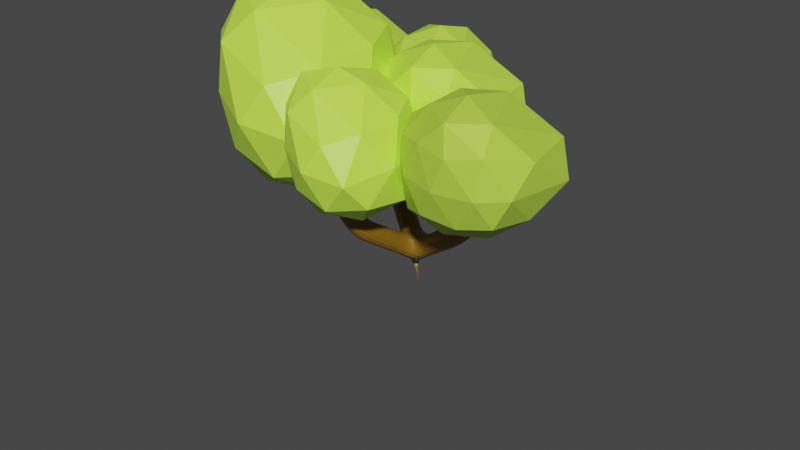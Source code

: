 # Source: Tree1.blend  (saved by Blender 2.93.20; exported with 4.5.12 LTS)
import bpy
from mathutils import Matrix  # noqa: F401  (used for matrix-valued properties, if any)

bpy.ops.wm.read_factory_settings(use_empty=True)
scene = bpy.context.scene
scene.name = 'Scene'

# ---- collections
col_collection = bpy.data.collections.new('Collection'); scene.collection.children.link(col_collection)

# ---- materials (node trees are filled in below, after node groups)
mat_trunk_material = bpy.data.materials.new('Trunk Material')
mat_trunk_material.alpha_threshold = 0.0
mat_trunk_material.use_transparent_shadow = False
mat_trunk_material.line_color = (0.0, 0.0, 0.0, 1.0)
mat_leaves_material_2 = bpy.data.materials.new('Leaves Material 2')
mat_leaves_material_2.use_transparent_shadow = False
mat_leaves_material_1 = bpy.data.materials.new('Leaves Material 1')
mat_leaves_material_1.use_transparent_shadow = False

# ---- material node trees
mat_trunk_material.use_nodes = True; mat_trunk_material.node_tree.nodes.clear()
_N = mat_trunk_material.node_tree.nodes; _L = mat_trunk_material.node_tree.links
n0 = _N.new('ShaderNodeOutputMaterial'); n0.name = 'Material Output'; n0.location = (300, 300)
n1 = _N.new('ShaderNodeBsdfPrincipled'); n1.name = 'Principled BSDF'; n1.location = (10, 300)
n1.distribution = 'GGX'
n1.subsurface_method = 'BURLEY'
n1.inputs[0].default_value = (0.2396, 0.1234, 0.00704, 1.0)
n1.inputs[2].default_value = 0.4
n1.inputs[3].default_value = 1.45
n1.inputs[27].default_value = (0.0, 0.0, 0.0, 1.0)
n1.inputs[28].default_value = 1.0
_L.new(n1.outputs[0], n0.inputs[0])
n0.is_active_output = True
mat_leaves_material_2.use_nodes = True; mat_leaves_material_2.node_tree.nodes.clear()
_N = mat_leaves_material_2.node_tree.nodes; _L = mat_leaves_material_2.node_tree.links
n0 = _N.new('ShaderNodeBsdfPrincipled'); n0.name = 'Principled BSDF'; n0.location = (10, 300)
n0.distribution = 'GGX'
n0.subsurface_method = 'BURLEY'
n0.inputs[0].default_value = (0.6234, 1.0, 0.08057, 1.0)
n0.inputs[3].default_value = 1.45
n0.inputs[27].default_value = (0.0, 0.0, 0.0, 1.0)
n0.inputs[28].default_value = 1.0
n1 = _N.new('ShaderNodeOutputMaterial'); n1.name = 'Material Output'; n1.location = (300, 300)
_L.new(n0.outputs[0], n1.inputs[0])
n1.is_active_output = True
mat_leaves_material_1.use_nodes = True; mat_leaves_material_1.node_tree.nodes.clear()
_N = mat_leaves_material_1.node_tree.nodes; _L = mat_leaves_material_1.node_tree.links
n0 = _N.new('ShaderNodeBsdfPrincipled'); n0.name = 'Principled BSDF'; n0.location = (10, 300)
n0.distribution = 'GGX'
n0.subsurface_method = 'BURLEY'
n0.inputs[0].default_value = (0.5252, 0.8, 0.07016, 1.0)
n0.inputs[3].default_value = 1.45
n0.inputs[27].default_value = (0.0, 0.0, 0.0, 1.0)
n0.inputs[28].default_value = 1.0
n1 = _N.new('ShaderNodeOutputMaterial'); n1.name = 'Material Output'; n1.location = (300, 300)
_L.new(n0.outputs[0], n1.inputs[0])
n1.is_active_output = True

# ---- world
world_world = bpy.data.worlds.new('World'); scene.world = world_world
world_world.use_nodes = True; world_world.node_tree.nodes.clear()
_N = world_world.node_tree.nodes; _L = world_world.node_tree.links
n0 = _N.new('ShaderNodeOutputWorld'); n0.name = 'World Output'; n0.location = (300, 300)
n1 = _N.new('ShaderNodeBackground'); n1.name = 'Background'; n1.location = (10, 300)
n1.inputs[0].default_value = (0.05088, 0.05088, 0.05088, 1.0)
_L.new(n1.outputs[0], n0.inputs[0])
n0.is_active_output = True
world_world.color = (0.05088, 0.05088, 0.05088)
world_world.use_sun_shadow = False
world_world.sun_shadow_jitter_overblur = 0.0

# ---- meshes
me_plane = bpy.data.meshes.new('Plane')
me_plane.from_pydata([(-1.0, -1.0, 0.0), (-1.635, -3.299, 6.889), (-0.9648, -1.338, 4.884), (-1.0, -1.0, 0.0), (-2.729, 0.09913, 6.494), (1.545, -1.758, 7.138), (-2.729, 0.09913, 6.494), (-2.729, 0.09913, 6.494), (-2.002, 0.9297, 7.186), (-4.377, 0.2076, 7.158), (-0.9929, -1.068, 0.9861), (-2.177, -0.488, 5.534), (0.4327, -1.828, 5.894), (-1.303, -2.789, 5.846)], [(10, 2), (11, 4), (13, 1), (0, 3), (12, 5), (4, 6), (6, 7), (4, 8), (4, 9), (3, 10), (2, 11), (2, 12), (2, 13)], [])
_uv = me_plane.uv_layers.new(name='UVMap')
_uv.uv.foreach_set('vector', [])
me_plane.materials.append(mat_trunk_material)
me_plane.use_remesh_fix_poles = True
me_plane.use_remesh_preserve_attributes = False
me_plane.update()
me_icosphere_003 = bpy.data.meshes.new('Icosphere.003')
me_icosphere_003.from_pydata([(0.03405, -0.01541, -1.532), (1.165, -0.8746, -0.7782), (-0.361, -1.254, -0.6532), (-1.338, -0.0151, -0.684), (-0.3898, 1.289, -0.6841), (0.9169, 0.9103, -0.7381), (0.4288, -1.362, 0.5051), (-1.189, -0.6347, 0.7937), (-0.8845, 0.7502, 0.6505), (0.257, 1.316, 0.7279), (1.015, 0.228, 0.7958), (-0.3055, -0.02475, 1.569), (-0.2151, -0.7822, -1.303), (0.6864, -0.4893, -1.303), (0.453, -1.297, -0.8759), (1.307, 0.09073, -0.8657), (0.6841, 0.4578, -1.302), (-0.7722, -0.01541, -1.303), (-0.9996, -0.7323, -0.7807), (-0.2151, 0.7514, -1.303), (-1.021, 0.7514, -0.8045), (0.3977, 1.213, -0.7952), (1.382, -0.308, -0.02017), (1.044, 0.8355, -0.1063), (0.07327, -1.554, -0.07075), (0.9779, -1.35, -0.2075), (-1.393, -0.4175, 0.03598), (-0.8005, -1.104, 0.07387), (-0.8674, 1.225, 0.001752), (-1.424, 0.4599, 0.002406), (0.6996, 1.293, -0.02145), (0.03405, 1.518, 0.001752), (0.934, -0.7546, 0.6918), (-0.6421, -1.131, 0.8577), (-1.238, 0.05977, 0.8439), (-0.3638, 1.214, 0.8078), (0.7116, 0.9099, 0.901), (-0.2814, -0.7898, 1.308), (0.3464, 0.01215, 1.371), (-0.9799, -0.3683, 1.401), (-0.5381, 0.4185, 1.288), (-0.008352, 0.7819, 1.366)], [], [(0, 13, 12), (1, 13, 15), (0, 12, 17), (0, 17, 19), (0, 19, 16), (1, 15, 22), (2, 14, 24), (3, 18, 26), (4, 20, 28), (5, 21, 30), (1, 22, 25), (2, 24, 27), (3, 26, 29), (4, 28, 31), (5, 30, 23), (6, 32, 37), (7, 33, 39), (8, 34, 40), (9, 35, 41), (10, 36, 38), (38, 41, 11), (38, 36, 41), (36, 9, 41), (41, 40, 11), (41, 35, 40), (35, 8, 40), (40, 39, 11), (40, 34, 39), (34, 7, 39), (39, 37, 11), (39, 33, 37), (33, 6, 37), (37, 38, 11), (37, 32, 38), (32, 10, 38), (23, 36, 10), (23, 30, 36), (30, 9, 36), (31, 35, 9), (31, 28, 35), (28, 8, 35), (29, 34, 8), (29, 26, 34), (26, 7, 34), (27, 33, 7), (27, 24, 33), (24, 6, 33), (25, 32, 6), (25, 22, 32), (22, 10, 32), (30, 31, 9), (30, 21, 31), (21, 4, 31), (28, 29, 8), (28, 20, 29), (20, 3, 29), (26, 27, 7), (26, 18, 27), (18, 2, 27), (24, 25, 6), (24, 14, 25), (14, 1, 25), (22, 23, 10), (22, 15, 23), (15, 5, 23), (16, 21, 5), (16, 19, 21), (19, 4, 21), (19, 20, 4), (19, 17, 20), (17, 3, 20), (17, 18, 3), (17, 12, 18), (12, 2, 18), (15, 16, 5), (15, 13, 16), (13, 0, 16), (12, 14, 2), (12, 13, 14), (13, 1, 14)])
_uv = me_icosphere_003.uv_layers.new(name='UVMap')
_uv.uv.foreach_set('vector', [0.1818, 0.0, 0.2273, 0.07873, 0.1364, 0.07873, 0.2727, 0.1575, 0.3182, 0.07873, 0.3636, 0.1575, 0.9091, 0.0, 0.9545, 0.07873, 0.8636, 0.07873, 0.7273, 0.0, 0.7727, 0.07873, 0.6818, 0.07873, 0.5455, 0.0, 0.5909, 0.07873, 0.5, 0.07873, 0.2727, 0.1575, 0.3636, 0.1575, 0.3182, 0.2362, 0.09091, 0.1575, 0.1818, 0.1575, 0.1364, 0.2362, 0.8182, 0.1575, 0.9091, 0.1575, 0.8636, 0.2362, 0.6364, 0.1575, 0.7273, 0.1575, 0.6818, 0.2362, 0.4545, 0.1575, 0.5455, 0.1575, 0.5, 0.2362, 0.2727, 0.1575, 0.3182, 0.2362, 0.2273, 0.2362, 0.09091, 0.1575, 0.1364, 0.2362, 0.04546, 0.2362, 0.8182, 0.1575, 0.8636, 0.2362, 0.7727, 0.2362, 0.6364, 0.1575, 0.6818, 0.2362, 0.5909, 0.2362, 0.4545, 0.1575, 0.5, 0.2362, 0.4091, 0.2362, 0.1818, 0.3149, 0.2727, 0.3149, 0.2273, 0.3937, 0.0, 0.3149, 0.09091, 0.3149, 0.04546, 0.3937, 0.7273, 0.3149, 0.8182, 0.3149, 0.7727, 0.3937, 0.5455, 0.3149, 0.6364, 0.3149, 0.5909, 0.3937, 0.3636, 0.3149, 0.4545, 0.3149, 0.4091, 0.3937, 0.4091, 0.3937, 0.5, 0.3937, 0.4545, 0.4724, 0.4091, 0.3937, 0.4545, 0.3149, 0.5, 0.3937, 0.4545, 0.3149, 0.5455, 0.3149, 0.5, 0.3937, 0.5909, 0.3937, 0.6818, 0.3937, 0.6364, 0.4724, 0.5909, 0.3937, 0.6364, 0.3149, 0.6818, 0.3937, 0.6364, 0.3149, 0.7273, 0.3149, 0.6818, 0.3937, 0.7727, 0.3937, 0.8636, 0.3937, 0.8182, 0.4724, 0.7727, 0.3937, 0.8182, 0.3149, 0.8636, 0.3937, 0.8182, 0.3149, 0.9091, 0.3149, 0.8636, 0.3937, 0.04546, 0.3937, 0.1364, 0.3937, 0.09091, 0.4724, 0.04546, 0.3937, 0.09091, 0.3149, 0.1364, 0.3937, 0.09091, 0.3149, 0.1818, 0.3149, 0.1364, 0.3937, 0.2273, 0.3937, 0.3182, 0.3937, 0.2727, 0.4724, 0.2273, 0.3937, 0.2727, 0.3149, 0.3182, 0.3937, 0.2727, 0.3149, 0.3636, 0.3149, 0.3182, 0.3937, 0.4091, 0.2362, 0.4545, 0.3149, 0.3636, 0.3149, 0.4091, 0.2362, 0.5, 0.2362, 0.4545, 0.3149, 0.5, 0.2362, 0.5455, 0.3149, 0.4545, 0.3149, 0.5909, 0.2362, 0.6364, 0.3149, 0.5455, 0.3149, 0.5909, 0.2362, 0.6818, 0.2362, 0.6364, 0.3149, 0.6818, 0.2362, 0.7273, 0.3149, 0.6364, 0.3149, 0.7727, 0.2362, 0.8182, 0.3149, 0.7273, 0.3149, 0.7727, 0.2362, 0.8636, 0.2362, 0.8182, 0.3149, 0.8636, 0.2362, 0.9091, 0.3149, 0.8182, 0.3149, 0.04546, 0.2362, 0.09091, 0.3149, 0.0, 0.3149, 0.04546, 0.2362, 0.1364, 0.2362, 0.09091, 0.3149, 0.1364, 0.2362, 0.1818, 0.3149, 0.09091, 0.3149, 0.2273, 0.2362, 0.2727, 0.3149, 0.1818, 0.3149, 0.2273, 0.2362, 0.3182, 0.2362, 0.2727, 0.3149, 0.3182, 0.2362, 0.3636, 0.3149, 0.2727, 0.3149, 0.5, 0.2362, 0.5909, 0.2362, 0.5455, 0.3149, 0.5, 0.2362, 0.5455, 0.1575, 0.5909, 0.2362, 0.5455, 0.1575, 0.6364, 0.1575, 0.5909, 0.2362, 0.6818, 0.2362, 0.7727, 0.2362, 0.7273, 0.3149, 0.6818, 0.2362, 0.7273, 0.1575, 0.7727, 0.2362, 0.7273, 0.1575, 0.8182, 0.1575, 0.7727, 0.2362, 0.8636, 0.2362, 0.9545, 0.2362, 0.9091, 0.3149, 0.8636, 0.2362, 0.9091, 0.1575, 0.9545, 0.2362, 0.9091, 0.1575, 1.0, 0.1575, 0.9545, 0.2362, 0.1364, 0.2362, 0.2273, 0.2362, 0.1818, 0.3149, 0.1364, 0.2362, 0.1818, 0.1575, 0.2273, 0.2362, 0.1818, 0.1575, 0.2727, 0.1575, 0.2273, 0.2362, 0.3182, 0.2362, 0.4091, 0.2362, 0.3636, 0.3149, 0.3182, 0.2362, 0.3636, 0.1575, 0.4091, 0.2362, 0.3636, 0.1575, 0.4545, 0.1575, 0.4091, 0.2362, 0.5, 0.07873, 0.5455, 0.1575, 0.4545, 0.1575, 0.5, 0.07873, 0.5909, 0.07873, 0.5455, 0.1575, 0.5909, 0.07873, 0.6364, 0.1575, 0.5455, 0.1575, 0.6818, 0.07873, 0.7273, 0.1575, 0.6364, 0.1575, 0.6818, 0.07873, 0.7727, 0.07873, 0.7273, 0.1575, 0.7727, 0.07873, 0.8182, 0.1575, 0.7273, 0.1575, 0.8636, 0.07873, 0.9091, 0.1575, 0.8182, 0.1575, 0.8636, 0.07873, 0.9545, 0.07873, 0.9091, 0.1575, 0.9545, 0.07873, 1.0, 0.1575, 0.9091, 0.1575, 0.3636, 0.1575, 0.4091, 0.07873, 0.4545, 0.1575, 0.3636, 0.1575, 0.3182, 0.07873, 0.4091, 0.07873, 0.3182, 0.07873, 0.3636, 0.0, 0.4091, 0.07873, 0.1364, 0.07873, 0.1818, 0.1575, 0.09091, 0.1575, 0.1364, 0.07873, 0.2273, 0.07873, 0.1818, 0.1575, 0.2273, 0.07873, 0.2727, 0.1575, 0.1818, 0.1575])
me_icosphere_003.materials.append(mat_leaves_material_2)
me_icosphere_003.use_remesh_fix_poles = True
me_icosphere_003.use_remesh_preserve_attributes = False
me_icosphere_003.update()
me_icosphere_004 = bpy.data.meshes.new('Icosphere.004')
me_icosphere_004.from_pydata([(0.0654, 0.05755, -1.334), (1.013, -0.9084, -0.544), (-0.3654, -1.13, -0.6109), (-1.338, -0.1049, -0.8782), (-0.4591, 0.9877, -0.45), (1.033, 0.8487, -0.5463), (0.2751, -1.325, 0.6578), (-1.09, -0.7334, 0.5944), (-1.101, 0.6292, 0.6518), (0.3196, 1.3, 0.6197), (1.332, -0.2165, 0.5443), (-0.05211, -0.2675, 1.411), (-0.204, -0.6693, -1.114), (0.6083, -0.441, -1.021), (0.373, -1.088, -0.6729), (1.208, -0.09519, -0.5986), (0.6429, 0.4377, -1.047), (-0.7308, -0.01024, -1.265), (-0.9814, -0.7094, -0.8328), (-0.1351, 0.7213, -1.071), (-1.003, 0.5645, -0.7719), (0.355, 1.076, -0.645), (1.335, -0.8771, 0.06683), (1.39, 0.7987, -0.1194), (0.007789, -1.335, -0.003963), (0.8168, -1.23, 0.0163), (-1.423, -0.4799, -0.1169), (-0.7879, -1.073, -0.005297), (-0.8531, 0.9073, 0.167), (-1.433, 0.3129, -0.0863), (0.8452, 1.287, -0.02347), (-0.05962, 1.256, 0.08112), (0.9015, -1.11, 0.775), (-0.4039, -1.179, 0.7367), (-1.419, -0.07934, 0.6909), (-0.4192, 1.091, 0.7965), (1.061, 1.071, 0.5292), (0.1264, -1.148, 1.218), (0.7455, -0.639, 1.194), (-0.6822, -0.4886, 1.159), (-0.722, 0.4335, 1.182), (0.104, 0.7449, 1.227)], [], [(0, 13, 12), (1, 13, 15), (0, 12, 17), (0, 17, 19), (0, 19, 16), (1, 15, 22), (2, 14, 24), (3, 18, 26), (4, 20, 28), (5, 21, 30), (1, 22, 25), (2, 24, 27), (3, 26, 29), (4, 28, 31), (5, 30, 23), (6, 32, 37), (7, 33, 39), (8, 34, 40), (9, 35, 41), (10, 36, 38), (38, 41, 11), (38, 36, 41), (36, 9, 41), (41, 40, 11), (41, 35, 40), (35, 8, 40), (40, 39, 11), (40, 34, 39), (34, 7, 39), (39, 37, 11), (39, 33, 37), (33, 6, 37), (37, 38, 11), (37, 32, 38), (32, 10, 38), (23, 36, 10), (23, 30, 36), (30, 9, 36), (31, 35, 9), (31, 28, 35), (28, 8, 35), (29, 34, 8), (29, 26, 34), (26, 7, 34), (27, 33, 7), (27, 24, 33), (24, 6, 33), (25, 32, 6), (25, 22, 32), (22, 10, 32), (30, 31, 9), (30, 21, 31), (21, 4, 31), (28, 29, 8), (28, 20, 29), (20, 3, 29), (26, 27, 7), (26, 18, 27), (18, 2, 27), (24, 25, 6), (24, 14, 25), (14, 1, 25), (22, 23, 10), (22, 15, 23), (15, 5, 23), (16, 21, 5), (16, 19, 21), (19, 4, 21), (19, 20, 4), (19, 17, 20), (17, 3, 20), (17, 18, 3), (17, 12, 18), (12, 2, 18), (15, 16, 5), (15, 13, 16), (13, 0, 16), (12, 14, 2), (12, 13, 14), (13, 1, 14)])
_uv = me_icosphere_004.uv_layers.new(name='UVMap')
_uv.uv.foreach_set('vector', [0.1818, 0.0, 0.2273, 0.07873, 0.1364, 0.07873, 0.2727, 0.1575, 0.3182, 0.07873, 0.3636, 0.1575, 0.9091, 0.0, 0.9545, 0.07873, 0.8636, 0.07873, 0.7273, 0.0, 0.7727, 0.07873, 0.6818, 0.07873, 0.5455, 0.0, 0.5909, 0.07873, 0.5, 0.07873, 0.2727, 0.1575, 0.3636, 0.1575, 0.3188, 0.236, 0.09091, 0.1575, 0.1818, 0.1575, 0.1364, 0.2362, 0.8182, 0.1575, 0.9091, 0.1575, 0.8636, 0.2362, 0.6364, 0.1575, 0.7273, 0.1575, 0.6818, 0.2362, 0.4546, 0.1575, 0.5455, 0.1575, 0.5012, 0.2344, 0.2727, 0.1575, 0.3188, 0.236, 0.2273, 0.2362, 0.09091, 0.1575, 0.1364, 0.2362, 0.04546, 0.2362, 0.8182, 0.1575, 0.8636, 0.2362, 0.7727, 0.2362, 0.6364, 0.1575, 0.6818, 0.2362, 0.5909, 0.2362, 0.4546, 0.1575, 0.5012, 0.2344, 0.4192, 0.2315, 0.1818, 0.3149, 0.2727, 0.3149, 0.2273, 0.3937, 0.0, 0.3149, 0.09091, 0.3149, 0.04546, 0.3937, 0.7273, 0.3149, 0.8182, 0.3149, 0.7727, 0.3937, 0.5473, 0.3097, 0.6364, 0.3149, 0.5884, 0.3886, 0.3745, 0.3046, 0.4728, 0.2897, 0.4109, 0.389, 0.4109, 0.389, 0.5031, 0.3884, 0.4546, 0.4724, 0.4109, 0.389, 0.4728, 0.2897, 0.5031, 0.3884, 0.4728, 0.2897, 0.5473, 0.3097, 0.5031, 0.3884, 0.5884, 0.3886, 0.6818, 0.3937, 0.6363, 0.4724, 0.5884, 0.3886, 0.6364, 0.3149, 0.6818, 0.3937, 0.6364, 0.3149, 0.7273, 0.3149, 0.6818, 0.3937, 0.7727, 0.3937, 0.8636, 0.3937, 0.8182, 0.4724, 0.7727, 0.3937, 0.8182, 0.3149, 0.8636, 0.3937, 0.8182, 0.3149, 0.9091, 0.3149, 0.8636, 0.3937, 0.04546, 0.3937, 0.1364, 0.3937, 0.09091, 0.4724, 0.04546, 0.3937, 0.09091, 0.3149, 0.1364, 0.3937, 0.09091, 0.3149, 0.1818, 0.3149, 0.1364, 0.3937, 0.2273, 0.3937, 0.3241, 0.3949, 0.2728, 0.4724, 0.2273, 0.3937, 0.2727, 0.3149, 0.3241, 0.3949, 0.2727, 0.3149, 0.3745, 0.3046, 0.3241, 0.3949, 0.4192, 0.2315, 0.4728, 0.2897, 0.3745, 0.3046, 0.4192, 0.2315, 0.5012, 0.2344, 0.4728, 0.2897, 0.5012, 0.2344, 0.5473, 0.3097, 0.4728, 0.2897, 0.5909, 0.2362, 0.6364, 0.3149, 0.5473, 0.3097, 0.5909, 0.2362, 0.6818, 0.2362, 0.6364, 0.3149, 0.6818, 0.2362, 0.7273, 0.3149, 0.6364, 0.3149, 0.7727, 0.2362, 0.8182, 0.3149, 0.7273, 0.3149, 0.7727, 0.2362, 0.8636, 0.2362, 0.8182, 0.3149, 0.8636, 0.2362, 0.9091, 0.3149, 0.8182, 0.3149, 0.04546, 0.2362, 0.09091, 0.3149, 0.0, 0.3149, 0.04546, 0.2362, 0.1364, 0.2362, 0.09091, 0.3149, 0.1364, 0.2362, 0.1818, 0.3149, 0.09091, 0.3149, 0.2273, 0.2362, 0.2727, 0.3149, 0.1818, 0.3149, 0.2273, 0.2362, 0.3188, 0.236, 0.2727, 0.3149, 0.3188, 0.236, 0.3745, 0.3046, 0.2727, 0.3149, 0.5012, 0.2344, 0.5909, 0.2362, 0.5473, 0.3097, 0.5012, 0.2344, 0.5455, 0.1575, 0.5909, 0.2362, 0.5455, 0.1575, 0.6364, 0.1575, 0.5909, 0.2362, 0.6818, 0.2362, 0.7727, 0.2362, 0.7273, 0.3149, 0.6818, 0.2362, 0.7273, 0.1575, 0.7727, 0.2362, 0.7273, 0.1575, 0.8182, 0.1575, 0.7727, 0.2362, 0.8636, 0.2362, 0.9545, 0.2362, 0.9091, 0.3149, 0.8636, 0.2362, 0.9091, 0.1575, 0.9545, 0.2362, 0.9091, 0.1575, 1.0, 0.1575, 0.9545, 0.2362, 0.1364, 0.2362, 0.2273, 0.2362, 0.1818, 0.3149, 0.1364, 0.2362, 0.1818, 0.1575, 0.2273, 0.2362, 0.1818, 0.1575, 0.2727, 0.1575, 0.2273, 0.2362, 0.3188, 0.236, 0.4192, 0.2315, 0.3745, 0.3046, 0.3188, 0.236, 0.3636, 0.1575, 0.4192, 0.2315, 0.3636, 0.1575, 0.4546, 0.1575, 0.4192, 0.2315, 0.5, 0.07873, 0.5455, 0.1575, 0.4546, 0.1575, 0.5, 0.07873, 0.5909, 0.07873, 0.5455, 0.1575, 0.5909, 0.07873, 0.6364, 0.1575, 0.5455, 0.1575, 0.6818, 0.07873, 0.7273, 0.1575, 0.6364, 0.1575, 0.6818, 0.07873, 0.7727, 0.07873, 0.7273, 0.1575, 0.7727, 0.07873, 0.8182, 0.1575, 0.7273, 0.1575, 0.8636, 0.07873, 0.9091, 0.1575, 0.8182, 0.1575, 0.8636, 0.07873, 0.9545, 0.07873, 0.9091, 0.1575, 0.9545, 0.07873, 1.0, 0.1575, 0.9091, 0.1575, 0.3636, 0.1575, 0.4091, 0.07873, 0.4546, 0.1575, 0.3636, 0.1575, 0.3182, 0.07873, 0.4091, 0.07873, 0.3182, 0.07873, 0.3636, 0.0, 0.4091, 0.07873, 0.1364, 0.07873, 0.1818, 0.1575, 0.09091, 0.1575, 0.1364, 0.07873, 0.2273, 0.07873, 0.1818, 0.1575, 0.2273, 0.07873, 0.2727, 0.1575, 0.1818, 0.1575])
me_icosphere_004.materials.append(mat_leaves_material_1)
me_icosphere_004.use_remesh_fix_poles = True
me_icosphere_004.use_remesh_preserve_attributes = False
me_icosphere_004.update()
me_icosphere_005 = bpy.data.meshes.new('Icosphere.005')
me_icosphere_005.from_pydata([(0.0654, 0.05755, -1.334), (1.013, -0.9084, -0.544), (-0.3654, -1.13, -0.6109), (-1.338, -0.1049, -0.8782), (-0.4591, 0.9877, -0.45), (1.033, 0.8487, -0.5463), (0.2751, -1.325, 0.6578), (-1.09, -0.7334, 0.5944), (-1.101, 0.6292, 0.6518), (0.3196, 1.3, 0.6197), (1.332, -0.2165, 0.5443), (-0.05211, -0.2675, 1.411), (-0.204, -0.6693, -1.114), (0.6083, -0.441, -1.021), (0.373, -1.088, -0.6729), (1.208, -0.09519, -0.5986), (0.6429, 0.4377, -1.047), (-0.7308, -0.01024, -1.265), (-0.9814, -0.7094, -0.8328), (-0.1351, 0.7213, -1.071), (-1.003, 0.5645, -0.7719), (0.355, 1.076, -0.645), (1.335, -0.8771, 0.06683), (1.39, 0.7987, -0.1194), (0.007789, -1.335, -0.003963), (0.8168, -1.23, 0.0163), (-1.423, -0.4799, -0.1169), (-0.7879, -1.073, -0.005297), (-0.8531, 0.9073, 0.167), (-1.433, 0.3129, -0.0863), (0.8452, 1.287, -0.02347), (-0.05962, 1.256, 0.08112), (0.9015, -1.11, 0.775), (-0.4039, -1.179, 0.7367), (-1.419, -0.07934, 0.6909), (-0.4192, 1.091, 0.7965), (1.061, 1.071, 0.5292), (0.1264, -1.148, 1.218), (0.7455, -0.639, 1.194), (-0.6822, -0.4886, 1.159), (-0.722, 0.4335, 1.182), (0.104, 0.7449, 1.227)], [], [(0, 13, 12), (1, 13, 15), (0, 12, 17), (0, 17, 19), (0, 19, 16), (1, 15, 22), (2, 14, 24), (3, 18, 26), (4, 20, 28), (5, 21, 30), (1, 22, 25), (2, 24, 27), (3, 26, 29), (4, 28, 31), (5, 30, 23), (6, 32, 37), (7, 33, 39), (8, 34, 40), (9, 35, 41), (10, 36, 38), (38, 41, 11), (38, 36, 41), (36, 9, 41), (41, 40, 11), (41, 35, 40), (35, 8, 40), (40, 39, 11), (40, 34, 39), (34, 7, 39), (39, 37, 11), (39, 33, 37), (33, 6, 37), (37, 38, 11), (37, 32, 38), (32, 10, 38), (23, 36, 10), (23, 30, 36), (30, 9, 36), (31, 35, 9), (31, 28, 35), (28, 8, 35), (29, 34, 8), (29, 26, 34), (26, 7, 34), (27, 33, 7), (27, 24, 33), (24, 6, 33), (25, 32, 6), (25, 22, 32), (22, 10, 32), (30, 31, 9), (30, 21, 31), (21, 4, 31), (28, 29, 8), (28, 20, 29), (20, 3, 29), (26, 27, 7), (26, 18, 27), (18, 2, 27), (24, 25, 6), (24, 14, 25), (14, 1, 25), (22, 23, 10), (22, 15, 23), (15, 5, 23), (16, 21, 5), (16, 19, 21), (19, 4, 21), (19, 20, 4), (19, 17, 20), (17, 3, 20), (17, 18, 3), (17, 12, 18), (12, 2, 18), (15, 16, 5), (15, 13, 16), (13, 0, 16), (12, 14, 2), (12, 13, 14), (13, 1, 14)])
_uv = me_icosphere_005.uv_layers.new(name='UVMap')
_uv.uv.foreach_set('vector', [0.1818, 0.0, 0.2273, 0.07873, 0.1364, 0.07873, 0.2727, 0.1575, 0.3182, 0.07873, 0.3636, 0.1575, 0.9091, 0.0, 0.9545, 0.07873, 0.8636, 0.07873, 0.7273, 0.0, 0.7727, 0.07873, 0.6818, 0.07873, 0.5455, 0.0, 0.5909, 0.07873, 0.5, 0.07873, 0.2727, 0.1575, 0.3636, 0.1575, 0.3188, 0.236, 0.09091, 0.1575, 0.1818, 0.1575, 0.1364, 0.2362, 0.8182, 0.1575, 0.9091, 0.1575, 0.8636, 0.2362, 0.6364, 0.1575, 0.7273, 0.1575, 0.6818, 0.2362, 0.4546, 0.1575, 0.5455, 0.1575, 0.5012, 0.2344, 0.2727, 0.1575, 0.3188, 0.236, 0.2273, 0.2362, 0.09091, 0.1575, 0.1364, 0.2362, 0.04546, 0.2362, 0.8182, 0.1575, 0.8636, 0.2362, 0.7727, 0.2362, 0.6364, 0.1575, 0.6818, 0.2362, 0.5909, 0.2362, 0.4546, 0.1575, 0.5012, 0.2344, 0.4192, 0.2315, 0.1818, 0.3149, 0.2727, 0.3149, 0.2273, 0.3937, 0.0, 0.3149, 0.09091, 0.3149, 0.04546, 0.3937, 0.7273, 0.3149, 0.8182, 0.3149, 0.7727, 0.3937, 0.5473, 0.3097, 0.6364, 0.3149, 0.5884, 0.3886, 0.3745, 0.3046, 0.4728, 0.2897, 0.4109, 0.389, 0.4109, 0.389, 0.5031, 0.3884, 0.4546, 0.4724, 0.4109, 0.389, 0.4728, 0.2897, 0.5031, 0.3884, 0.4728, 0.2897, 0.5473, 0.3097, 0.5031, 0.3884, 0.5884, 0.3886, 0.6818, 0.3937, 0.6363, 0.4724, 0.5884, 0.3886, 0.6364, 0.3149, 0.6818, 0.3937, 0.6364, 0.3149, 0.7273, 0.3149, 0.6818, 0.3937, 0.7727, 0.3937, 0.8636, 0.3937, 0.8182, 0.4724, 0.7727, 0.3937, 0.8182, 0.3149, 0.8636, 0.3937, 0.8182, 0.3149, 0.9091, 0.3149, 0.8636, 0.3937, 0.04546, 0.3937, 0.1364, 0.3937, 0.09091, 0.4724, 0.04546, 0.3937, 0.09091, 0.3149, 0.1364, 0.3937, 0.09091, 0.3149, 0.1818, 0.3149, 0.1364, 0.3937, 0.2273, 0.3937, 0.3241, 0.3949, 0.2728, 0.4724, 0.2273, 0.3937, 0.2727, 0.3149, 0.3241, 0.3949, 0.2727, 0.3149, 0.3745, 0.3046, 0.3241, 0.3949, 0.4192, 0.2315, 0.4728, 0.2897, 0.3745, 0.3046, 0.4192, 0.2315, 0.5012, 0.2344, 0.4728, 0.2897, 0.5012, 0.2344, 0.5473, 0.3097, 0.4728, 0.2897, 0.5909, 0.2362, 0.6364, 0.3149, 0.5473, 0.3097, 0.5909, 0.2362, 0.6818, 0.2362, 0.6364, 0.3149, 0.6818, 0.2362, 0.7273, 0.3149, 0.6364, 0.3149, 0.7727, 0.2362, 0.8182, 0.3149, 0.7273, 0.3149, 0.7727, 0.2362, 0.8636, 0.2362, 0.8182, 0.3149, 0.8636, 0.2362, 0.9091, 0.3149, 0.8182, 0.3149, 0.04546, 0.2362, 0.09091, 0.3149, 0.0, 0.3149, 0.04546, 0.2362, 0.1364, 0.2362, 0.09091, 0.3149, 0.1364, 0.2362, 0.1818, 0.3149, 0.09091, 0.3149, 0.2273, 0.2362, 0.2727, 0.3149, 0.1818, 0.3149, 0.2273, 0.2362, 0.3188, 0.236, 0.2727, 0.3149, 0.3188, 0.236, 0.3745, 0.3046, 0.2727, 0.3149, 0.5012, 0.2344, 0.5909, 0.2362, 0.5473, 0.3097, 0.5012, 0.2344, 0.5455, 0.1575, 0.5909, 0.2362, 0.5455, 0.1575, 0.6364, 0.1575, 0.5909, 0.2362, 0.6818, 0.2362, 0.7727, 0.2362, 0.7273, 0.3149, 0.6818, 0.2362, 0.7273, 0.1575, 0.7727, 0.2362, 0.7273, 0.1575, 0.8182, 0.1575, 0.7727, 0.2362, 0.8636, 0.2362, 0.9545, 0.2362, 0.9091, 0.3149, 0.8636, 0.2362, 0.9091, 0.1575, 0.9545, 0.2362, 0.9091, 0.1575, 1.0, 0.1575, 0.9545, 0.2362, 0.1364, 0.2362, 0.2273, 0.2362, 0.1818, 0.3149, 0.1364, 0.2362, 0.1818, 0.1575, 0.2273, 0.2362, 0.1818, 0.1575, 0.2727, 0.1575, 0.2273, 0.2362, 0.3188, 0.236, 0.4192, 0.2315, 0.3745, 0.3046, 0.3188, 0.236, 0.3636, 0.1575, 0.4192, 0.2315, 0.3636, 0.1575, 0.4546, 0.1575, 0.4192, 0.2315, 0.5, 0.07873, 0.5455, 0.1575, 0.4546, 0.1575, 0.5, 0.07873, 0.5909, 0.07873, 0.5455, 0.1575, 0.5909, 0.07873, 0.6364, 0.1575, 0.5455, 0.1575, 0.6818, 0.07873, 0.7273, 0.1575, 0.6364, 0.1575, 0.6818, 0.07873, 0.7727, 0.07873, 0.7273, 0.1575, 0.7727, 0.07873, 0.8182, 0.1575, 0.7273, 0.1575, 0.8636, 0.07873, 0.9091, 0.1575, 0.8182, 0.1575, 0.8636, 0.07873, 0.9545, 0.07873, 0.9091, 0.1575, 0.9545, 0.07873, 1.0, 0.1575, 0.9091, 0.1575, 0.3636, 0.1575, 0.4091, 0.07873, 0.4546, 0.1575, 0.3636, 0.1575, 0.3182, 0.07873, 0.4091, 0.07873, 0.3182, 0.07873, 0.3636, 0.0, 0.4091, 0.07873, 0.1364, 0.07873, 0.1818, 0.1575, 0.09091, 0.1575, 0.1364, 0.07873, 0.2273, 0.07873, 0.1818, 0.1575, 0.2273, 0.07873, 0.2727, 0.1575, 0.1818, 0.1575])
me_icosphere_005.materials.append(mat_leaves_material_1)
me_icosphere_005.use_remesh_fix_poles = True
me_icosphere_005.use_remesh_preserve_attributes = False
me_icosphere_005.update()
me_icosphere_006 = bpy.data.meshes.new('Icosphere.006')
me_icosphere_006.from_pydata([(0.0009217, -0.001325, -1.001), (0.7414, -0.551, -0.4652), (-0.2764, -0.8506, -0.4472), (-0.8525, 0.002572, -0.4308), (-0.2764, 0.8487, -0.4451), (0.6223, 0.6529, -0.3482), (0.2764, -0.8506, 0.4472), (-0.7604, -0.5417, 0.4549), (-0.7015, 0.4876, 0.4984), (0.3005, 0.7433, 0.5609), (0.8443, 0.03626, 0.5001), (0.0454, -0.05073, 1.091), (-0.1625, -0.5, -0.8507), (0.4439, -0.3357, -0.8692), (0.2629, -0.809, -0.5257), (0.8414, 0.05101, -0.5578), (0.4644, 0.2528, -0.8897), (-0.5257, 0.0, -0.8507), (-0.6882, -0.5, -0.5257), (-0.1625, 0.5, -0.8507), (-0.6562, 0.502, -0.5133), (0.266, 0.7601, -0.4947), (0.9109, -0.2387, 0.02001), (0.6714, 0.6832, 0.2626), (0.0, -1.0, 0.0), (0.5878, -0.809, 0.0), (-0.947, -0.3189, 0.01799), (-0.5878, -0.809, 0.0), (-0.5558, 0.811, 0.01244), (-0.8838, 0.3013, 0.04499), (0.4791, 0.8429, 0.1901), (-0.008663, 0.9328, 0.06979), (0.7028, -0.5336, 0.5217), (-0.2629, -0.809, 0.5258), (-0.8929, -0.05264, 0.575), (-0.2342, 0.773, 0.5771), (0.6394, 0.5238, 0.646), (0.1647, -0.4999, 0.8533), (0.5806, -0.1184, 0.8791), (-0.4412, -0.3425, 0.8796), (-0.3911, 0.2209, 0.9595), (0.2457, 0.3824, 1.001)], [], [(0, 13, 12), (1, 13, 15), (0, 12, 17), (0, 17, 19), (0, 19, 16), (1, 15, 22), (2, 14, 24), (3, 18, 26), (4, 20, 28), (5, 21, 30), (1, 22, 25), (2, 24, 27), (3, 26, 29), (4, 28, 31), (5, 30, 23), (6, 32, 37), (7, 33, 39), (8, 34, 40), (9, 35, 41), (10, 36, 38), (38, 41, 11), (38, 36, 41), (36, 9, 41), (41, 40, 11), (41, 35, 40), (35, 8, 40), (40, 39, 11), (40, 34, 39), (34, 7, 39), (39, 37, 11), (39, 33, 37), (33, 6, 37), (37, 38, 11), (37, 32, 38), (32, 10, 38), (23, 36, 10), (23, 30, 36), (30, 9, 36), (31, 35, 9), (31, 28, 35), (28, 8, 35), (29, 34, 8), (29, 26, 34), (26, 7, 34), (27, 33, 7), (27, 24, 33), (24, 6, 33), (25, 32, 6), (25, 22, 32), (22, 10, 32), (30, 31, 9), (30, 21, 31), (21, 4, 31), (28, 29, 8), (28, 20, 29), (20, 3, 29), (26, 27, 7), (26, 18, 27), (18, 2, 27), (24, 25, 6), (24, 14, 25), (14, 1, 25), (22, 23, 10), (22, 15, 23), (15, 5, 23), (16, 21, 5), (16, 19, 21), (19, 4, 21), (19, 20, 4), (19, 17, 20), (17, 3, 20), (17, 18, 3), (17, 12, 18), (12, 2, 18), (15, 16, 5), (15, 13, 16), (13, 0, 16), (12, 14, 2), (12, 13, 14), (13, 1, 14)])
_uv = me_icosphere_006.uv_layers.new(name='UVMap')
_uv.uv.foreach_set('vector', [0.1818, 0.0, 0.2273, 0.07873, 0.1364, 0.07873, 0.2727, 0.1575, 0.3182, 0.07873, 0.3636, 0.1575, 0.9091, 0.0, 0.9545, 0.07873, 0.8636, 0.07873, 0.7273, 0.0, 0.7727, 0.07873, 0.6818, 0.07873, 0.5455, 0.0, 0.5909, 0.07873, 0.5, 0.07873, 0.2727, 0.1575, 0.3636, 0.1575, 0.3182, 0.2362, 0.09091, 0.1575, 0.1818, 0.1575, 0.1364, 0.2362, 0.8182, 0.1575, 0.9091, 0.1575, 0.8636, 0.2362, 0.6364, 0.1575, 0.7273, 0.1575, 0.6818, 0.2362, 0.4545, 0.1575, 0.5455, 0.1575, 0.5, 0.2362, 0.2727, 0.1575, 0.3182, 0.2362, 0.2273, 0.2362, 0.09091, 0.1575, 0.1364, 0.2362, 0.04546, 0.2362, 0.8182, 0.1575, 0.8636, 0.2362, 0.7727, 0.2362, 0.6364, 0.1575, 0.6818, 0.2362, 0.5909, 0.2362, 0.4545, 0.1575, 0.5, 0.2362, 0.4091, 0.2362, 0.1818, 0.3149, 0.2727, 0.3149, 0.2273, 0.3937, 0.0, 0.3149, 0.09091, 0.3149, 0.04546, 0.3937, 0.7273, 0.3149, 0.8182, 0.3149, 0.7727, 0.3937, 0.5455, 0.3149, 0.6364, 0.3149, 0.5909, 0.3937, 0.3636, 0.3149, 0.4545, 0.3149, 0.4091, 0.3937, 0.4091, 0.3937, 0.5, 0.3937, 0.4545, 0.4724, 0.4091, 0.3937, 0.4545, 0.3149, 0.5, 0.3937, 0.4545, 0.3149, 0.5455, 0.3149, 0.5, 0.3937, 0.5909, 0.3937, 0.6818, 0.3937, 0.6364, 0.4724, 0.5909, 0.3937, 0.6364, 0.3149, 0.6818, 0.3937, 0.6364, 0.3149, 0.7273, 0.3149, 0.6818, 0.3937, 0.7727, 0.3937, 0.8636, 0.3937, 0.8182, 0.4724, 0.7727, 0.3937, 0.8182, 0.3149, 0.8636, 0.3937, 0.8182, 0.3149, 0.9091, 0.3149, 0.8636, 0.3937, 0.04546, 0.3937, 0.1364, 0.3937, 0.09091, 0.4724, 0.04546, 0.3937, 0.09091, 0.3149, 0.1364, 0.3937, 0.09091, 0.3149, 0.1818, 0.3149, 0.1364, 0.3937, 0.2273, 0.3937, 0.3182, 0.3937, 0.2727, 0.4724, 0.2273, 0.3937, 0.2727, 0.3149, 0.3182, 0.3937, 0.2727, 0.3149, 0.3636, 0.3149, 0.3182, 0.3937, 0.4091, 0.2362, 0.4545, 0.3149, 0.3636, 0.3149, 0.4091, 0.2362, 0.5, 0.2362, 0.4545, 0.3149, 0.5, 0.2362, 0.5455, 0.3149, 0.4545, 0.3149, 0.5909, 0.2362, 0.6364, 0.3149, 0.5455, 0.3149, 0.5909, 0.2362, 0.6818, 0.2362, 0.6364, 0.3149, 0.6818, 0.2362, 0.7273, 0.3149, 0.6364, 0.3149, 0.7727, 0.2362, 0.8182, 0.3149, 0.7273, 0.3149, 0.7727, 0.2362, 0.8636, 0.2362, 0.8182, 0.3149, 0.8636, 0.2362, 0.9091, 0.3149, 0.8182, 0.3149, 0.04546, 0.2362, 0.09091, 0.3149, 0.0, 0.3149, 0.04546, 0.2362, 0.1364, 0.2362, 0.09091, 0.3149, 0.1364, 0.2362, 0.1818, 0.3149, 0.09091, 0.3149, 0.2273, 0.2362, 0.2727, 0.3149, 0.1818, 0.3149, 0.2273, 0.2362, 0.3182, 0.2362, 0.2727, 0.3149, 0.3182, 0.2362, 0.3636, 0.3149, 0.2727, 0.3149, 0.5, 0.2362, 0.5909, 0.2362, 0.5455, 0.3149, 0.5, 0.2362, 0.5455, 0.1575, 0.5909, 0.2362, 0.5455, 0.1575, 0.6364, 0.1575, 0.5909, 0.2362, 0.6818, 0.2362, 0.7727, 0.2362, 0.7273, 0.3149, 0.6818, 0.2362, 0.7273, 0.1575, 0.7727, 0.2362, 0.7273, 0.1575, 0.8182, 0.1575, 0.7727, 0.2362, 0.8636, 0.2362, 0.9545, 0.2362, 0.9091, 0.3149, 0.8636, 0.2362, 0.9091, 0.1575, 0.9545, 0.2362, 0.9091, 0.1575, 1.0, 0.1575, 0.9545, 0.2362, 0.1364, 0.2362, 0.2273, 0.2362, 0.1818, 0.3149, 0.1364, 0.2362, 0.1818, 0.1575, 0.2273, 0.2362, 0.1818, 0.1575, 0.2727, 0.1575, 0.2273, 0.2362, 0.3182, 0.2362, 0.4091, 0.2362, 0.3636, 0.3149, 0.3182, 0.2362, 0.3636, 0.1575, 0.4091, 0.2362, 0.3636, 0.1575, 0.4545, 0.1575, 0.4091, 0.2362, 0.5, 0.07873, 0.5455, 0.1575, 0.4545, 0.1575, 0.5, 0.07873, 0.5909, 0.07873, 0.5455, 0.1575, 0.5909, 0.07873, 0.6364, 0.1575, 0.5455, 0.1575, 0.6818, 0.07873, 0.7273, 0.1575, 0.6364, 0.1575, 0.6818, 0.07873, 0.7727, 0.07873, 0.7273, 0.1575, 0.7727, 0.07873, 0.8182, 0.1575, 0.7273, 0.1575, 0.8636, 0.07873, 0.9091, 0.1575, 0.8182, 0.1575, 0.8636, 0.07873, 0.9545, 0.07873, 0.9091, 0.1575, 0.9545, 0.07873, 1.0, 0.1575, 0.9091, 0.1575, 0.3636, 0.1575, 0.4091, 0.07873, 0.4545, 0.1575, 0.3636, 0.1575, 0.3182, 0.07873, 0.4091, 0.07873, 0.3182, 0.07873, 0.3636, 0.0, 0.4091, 0.07873, 0.1364, 0.07873, 0.1818, 0.1575, 0.09091, 0.1575, 0.1364, 0.07873, 0.2273, 0.07873, 0.1818, 0.1575, 0.2273, 0.07873, 0.2727, 0.1575, 0.1818, 0.1575])
me_icosphere_006.materials.append(mat_leaves_material_1)
me_icosphere_006.use_remesh_fix_poles = True
me_icosphere_006.use_remesh_preserve_attributes = False
me_icosphere_006.update()
me_icosphere_007 = bpy.data.meshes.new('Icosphere.007')
me_icosphere_007.from_pydata([(0.0654, 0.05755, -1.334), (1.013, -0.9084, -0.544), (-0.3654, -1.13, -0.6109), (-1.338, -0.1049, -0.8782), (-0.4591, 0.9877, -0.45), (1.033, 0.8487, -0.5463), (0.2751, -1.325, 0.6578), (-1.09, -0.7334, 0.5944), (-1.101, 0.6292, 0.6518), (0.3196, 1.3, 0.6197), (1.332, -0.2165, 0.5443), (-0.05211, -0.2675, 1.411), (-0.204, -0.6693, -1.114), (0.6083, -0.441, -1.021), (0.373, -1.088, -0.6729), (1.208, -0.09519, -0.5986), (0.6429, 0.4377, -1.047), (-0.7308, -0.01024, -1.265), (-0.9814, -0.7094, -0.8328), (-0.1351, 0.7213, -1.071), (-1.003, 0.5645, -0.7719), (0.355, 1.076, -0.645), (1.335, -0.8771, 0.06683), (1.39, 0.7987, -0.1194), (0.007789, -1.335, -0.003963), (0.8168, -1.23, 0.0163), (-1.423, -0.4799, -0.1169), (-0.7879, -1.073, -0.005297), (-0.8531, 0.9073, 0.167), (-1.433, 0.3129, -0.0863), (0.8452, 1.287, -0.02347), (-0.05962, 1.256, 0.08112), (0.9015, -1.11, 0.775), (-0.4039, -1.179, 0.7367), (-1.419, -0.07934, 0.6909), (-0.4192, 1.091, 0.7965), (1.061, 1.071, 0.5292), (0.1264, -1.148, 1.218), (0.7455, -0.639, 1.194), (-0.6822, -0.4886, 1.159), (-0.722, 0.4335, 1.182), (0.104, 0.7449, 1.227)], [], [(0, 13, 12), (1, 13, 15), (0, 12, 17), (0, 17, 19), (0, 19, 16), (1, 15, 22), (2, 14, 24), (3, 18, 26), (4, 20, 28), (5, 21, 30), (1, 22, 25), (2, 24, 27), (3, 26, 29), (4, 28, 31), (5, 30, 23), (6, 32, 37), (7, 33, 39), (8, 34, 40), (9, 35, 41), (10, 36, 38), (38, 41, 11), (38, 36, 41), (36, 9, 41), (41, 40, 11), (41, 35, 40), (35, 8, 40), (40, 39, 11), (40, 34, 39), (34, 7, 39), (39, 37, 11), (39, 33, 37), (33, 6, 37), (37, 38, 11), (37, 32, 38), (32, 10, 38), (23, 36, 10), (23, 30, 36), (30, 9, 36), (31, 35, 9), (31, 28, 35), (28, 8, 35), (29, 34, 8), (29, 26, 34), (26, 7, 34), (27, 33, 7), (27, 24, 33), (24, 6, 33), (25, 32, 6), (25, 22, 32), (22, 10, 32), (30, 31, 9), (30, 21, 31), (21, 4, 31), (28, 29, 8), (28, 20, 29), (20, 3, 29), (26, 27, 7), (26, 18, 27), (18, 2, 27), (24, 25, 6), (24, 14, 25), (14, 1, 25), (22, 23, 10), (22, 15, 23), (15, 5, 23), (16, 21, 5), (16, 19, 21), (19, 4, 21), (19, 20, 4), (19, 17, 20), (17, 3, 20), (17, 18, 3), (17, 12, 18), (12, 2, 18), (15, 16, 5), (15, 13, 16), (13, 0, 16), (12, 14, 2), (12, 13, 14), (13, 1, 14)])
_uv = me_icosphere_007.uv_layers.new(name='UVMap')
_uv.uv.foreach_set('vector', [0.1818, 0.0, 0.2273, 0.07873, 0.1364, 0.07873, 0.2727, 0.1575, 0.3182, 0.07873, 0.3636, 0.1575, 0.9091, 0.0, 0.9545, 0.07873, 0.8636, 0.07873, 0.7273, 0.0, 0.7727, 0.07873, 0.6818, 0.07873, 0.5455, 0.0, 0.5909, 0.07873, 0.5, 0.07873, 0.2727, 0.1575, 0.3636, 0.1575, 0.3188, 0.236, 0.09091, 0.1575, 0.1818, 0.1575, 0.1364, 0.2362, 0.8182, 0.1575, 0.9091, 0.1575, 0.8636, 0.2362, 0.6364, 0.1575, 0.7273, 0.1575, 0.6818, 0.2362, 0.4546, 0.1575, 0.5455, 0.1575, 0.5012, 0.2344, 0.2727, 0.1575, 0.3188, 0.236, 0.2273, 0.2362, 0.09091, 0.1575, 0.1364, 0.2362, 0.04546, 0.2362, 0.8182, 0.1575, 0.8636, 0.2362, 0.7727, 0.2362, 0.6364, 0.1575, 0.6818, 0.2362, 0.5909, 0.2362, 0.4546, 0.1575, 0.5012, 0.2344, 0.4192, 0.2315, 0.1818, 0.3149, 0.2727, 0.3149, 0.2273, 0.3937, 0.0, 0.3149, 0.09091, 0.3149, 0.04546, 0.3937, 0.7273, 0.3149, 0.8182, 0.3149, 0.7727, 0.3937, 0.5473, 0.3097, 0.6364, 0.3149, 0.5884, 0.3886, 0.3745, 0.3046, 0.4728, 0.2897, 0.4109, 0.389, 0.4109, 0.389, 0.5031, 0.3884, 0.4546, 0.4724, 0.4109, 0.389, 0.4728, 0.2897, 0.5031, 0.3884, 0.4728, 0.2897, 0.5473, 0.3097, 0.5031, 0.3884, 0.5884, 0.3886, 0.6818, 0.3937, 0.6363, 0.4724, 0.5884, 0.3886, 0.6364, 0.3149, 0.6818, 0.3937, 0.6364, 0.3149, 0.7273, 0.3149, 0.6818, 0.3937, 0.7727, 0.3937, 0.8636, 0.3937, 0.8182, 0.4724, 0.7727, 0.3937, 0.8182, 0.3149, 0.8636, 0.3937, 0.8182, 0.3149, 0.9091, 0.3149, 0.8636, 0.3937, 0.04546, 0.3937, 0.1364, 0.3937, 0.09091, 0.4724, 0.04546, 0.3937, 0.09091, 0.3149, 0.1364, 0.3937, 0.09091, 0.3149, 0.1818, 0.3149, 0.1364, 0.3937, 0.2273, 0.3937, 0.3241, 0.3949, 0.2728, 0.4724, 0.2273, 0.3937, 0.2727, 0.3149, 0.3241, 0.3949, 0.2727, 0.3149, 0.3745, 0.3046, 0.3241, 0.3949, 0.4192, 0.2315, 0.4728, 0.2897, 0.3745, 0.3046, 0.4192, 0.2315, 0.5012, 0.2344, 0.4728, 0.2897, 0.5012, 0.2344, 0.5473, 0.3097, 0.4728, 0.2897, 0.5909, 0.2362, 0.6364, 0.3149, 0.5473, 0.3097, 0.5909, 0.2362, 0.6818, 0.2362, 0.6364, 0.3149, 0.6818, 0.2362, 0.7273, 0.3149, 0.6364, 0.3149, 0.7727, 0.2362, 0.8182, 0.3149, 0.7273, 0.3149, 0.7727, 0.2362, 0.8636, 0.2362, 0.8182, 0.3149, 0.8636, 0.2362, 0.9091, 0.3149, 0.8182, 0.3149, 0.04546, 0.2362, 0.09091, 0.3149, 0.0, 0.3149, 0.04546, 0.2362, 0.1364, 0.2362, 0.09091, 0.3149, 0.1364, 0.2362, 0.1818, 0.3149, 0.09091, 0.3149, 0.2273, 0.2362, 0.2727, 0.3149, 0.1818, 0.3149, 0.2273, 0.2362, 0.3188, 0.236, 0.2727, 0.3149, 0.3188, 0.236, 0.3745, 0.3046, 0.2727, 0.3149, 0.5012, 0.2344, 0.5909, 0.2362, 0.5473, 0.3097, 0.5012, 0.2344, 0.5455, 0.1575, 0.5909, 0.2362, 0.5455, 0.1575, 0.6364, 0.1575, 0.5909, 0.2362, 0.6818, 0.2362, 0.7727, 0.2362, 0.7273, 0.3149, 0.6818, 0.2362, 0.7273, 0.1575, 0.7727, 0.2362, 0.7273, 0.1575, 0.8182, 0.1575, 0.7727, 0.2362, 0.8636, 0.2362, 0.9545, 0.2362, 0.9091, 0.3149, 0.8636, 0.2362, 0.9091, 0.1575, 0.9545, 0.2362, 0.9091, 0.1575, 1.0, 0.1575, 0.9545, 0.2362, 0.1364, 0.2362, 0.2273, 0.2362, 0.1818, 0.3149, 0.1364, 0.2362, 0.1818, 0.1575, 0.2273, 0.2362, 0.1818, 0.1575, 0.2727, 0.1575, 0.2273, 0.2362, 0.3188, 0.236, 0.4192, 0.2315, 0.3745, 0.3046, 0.3188, 0.236, 0.3636, 0.1575, 0.4192, 0.2315, 0.3636, 0.1575, 0.4546, 0.1575, 0.4192, 0.2315, 0.5, 0.07873, 0.5455, 0.1575, 0.4546, 0.1575, 0.5, 0.07873, 0.5909, 0.07873, 0.5455, 0.1575, 0.5909, 0.07873, 0.6364, 0.1575, 0.5455, 0.1575, 0.6818, 0.07873, 0.7273, 0.1575, 0.6364, 0.1575, 0.6818, 0.07873, 0.7727, 0.07873, 0.7273, 0.1575, 0.7727, 0.07873, 0.8182, 0.1575, 0.7273, 0.1575, 0.8636, 0.07873, 0.9091, 0.1575, 0.8182, 0.1575, 0.8636, 0.07873, 0.9545, 0.07873, 0.9091, 0.1575, 0.9545, 0.07873, 1.0, 0.1575, 0.9091, 0.1575, 0.3636, 0.1575, 0.4091, 0.07873, 0.4546, 0.1575, 0.3636, 0.1575, 0.3182, 0.07873, 0.4091, 0.07873, 0.3182, 0.07873, 0.3636, 0.0, 0.4091, 0.07873, 0.1364, 0.07873, 0.1818, 0.1575, 0.09091, 0.1575, 0.1364, 0.07873, 0.2273, 0.07873, 0.1818, 0.1575, 0.2273, 0.07873, 0.2727, 0.1575, 0.1818, 0.1575])
me_icosphere_007.materials.append(mat_leaves_material_2)
me_icosphere_007.use_remesh_fix_poles = True
me_icosphere_007.use_remesh_preserve_attributes = False
me_icosphere_007.update()
me_icosphere_008 = bpy.data.meshes.new('Icosphere.008')
me_icosphere_008.from_pydata([(0.03405, -0.01541, -1.532), (1.165, -0.8746, -0.7782), (-0.361, -1.254, -0.6532), (-1.338, -0.0151, -0.684), (-0.3898, 1.289, -0.6841), (0.9169, 0.9103, -0.7381), (0.4288, -1.362, 0.5051), (-1.189, -0.6347, 0.7937), (-0.8845, 0.7502, 0.6505), (0.257, 1.316, 0.7279), (1.015, 0.228, 0.7958), (-0.3055, -0.02475, 1.569), (-0.2151, -0.7822, -1.303), (0.6864, -0.4893, -1.303), (0.453, -1.297, -0.8759), (1.307, 0.09073, -0.8657), (0.6841, 0.4578, -1.302), (-0.7722, -0.01541, -1.303), (-0.9996, -0.7323, -0.7807), (-0.2151, 0.7514, -1.303), (-1.021, 0.7514, -0.8045), (0.3977, 1.213, -0.7952), (1.382, -0.308, -0.02017), (1.044, 0.8355, -0.1063), (0.07327, -1.554, -0.07075), (0.9779, -1.35, -0.2075), (-1.393, -0.4175, 0.03598), (-0.8005, -1.104, 0.07387), (-0.8674, 1.225, 0.001752), (-1.424, 0.4599, 0.002406), (0.6996, 1.293, -0.02145), (0.03405, 1.518, 0.001752), (0.934, -0.7546, 0.6918), (-0.6421, -1.131, 0.8577), (-1.238, 0.05977, 0.8439), (-0.3638, 1.214, 0.8078), (0.7116, 0.9099, 0.901), (-0.2814, -0.7898, 1.308), (0.3464, 0.01215, 1.371), (-0.9799, -0.3683, 1.401), (-0.5381, 0.4185, 1.288), (-0.008352, 0.7819, 1.366)], [], [(0, 13, 12), (1, 13, 15), (0, 12, 17), (0, 17, 19), (0, 19, 16), (1, 15, 22), (2, 14, 24), (3, 18, 26), (4, 20, 28), (5, 21, 30), (1, 22, 25), (2, 24, 27), (3, 26, 29), (4, 28, 31), (5, 30, 23), (6, 32, 37), (7, 33, 39), (8, 34, 40), (9, 35, 41), (10, 36, 38), (38, 41, 11), (38, 36, 41), (36, 9, 41), (41, 40, 11), (41, 35, 40), (35, 8, 40), (40, 39, 11), (40, 34, 39), (34, 7, 39), (39, 37, 11), (39, 33, 37), (33, 6, 37), (37, 38, 11), (37, 32, 38), (32, 10, 38), (23, 36, 10), (23, 30, 36), (30, 9, 36), (31, 35, 9), (31, 28, 35), (28, 8, 35), (29, 34, 8), (29, 26, 34), (26, 7, 34), (27, 33, 7), (27, 24, 33), (24, 6, 33), (25, 32, 6), (25, 22, 32), (22, 10, 32), (30, 31, 9), (30, 21, 31), (21, 4, 31), (28, 29, 8), (28, 20, 29), (20, 3, 29), (26, 27, 7), (26, 18, 27), (18, 2, 27), (24, 25, 6), (24, 14, 25), (14, 1, 25), (22, 23, 10), (22, 15, 23), (15, 5, 23), (16, 21, 5), (16, 19, 21), (19, 4, 21), (19, 20, 4), (19, 17, 20), (17, 3, 20), (17, 18, 3), (17, 12, 18), (12, 2, 18), (15, 16, 5), (15, 13, 16), (13, 0, 16), (12, 14, 2), (12, 13, 14), (13, 1, 14)])
_uv = me_icosphere_008.uv_layers.new(name='UVMap')
_uv.uv.foreach_set('vector', [0.1818, 0.0, 0.2273, 0.07873, 0.1364, 0.07873, 0.2727, 0.1575, 0.3182, 0.07873, 0.3636, 0.1575, 0.9091, 0.0, 0.9545, 0.07873, 0.8636, 0.07873, 0.7273, 0.0, 0.7727, 0.07873, 0.6818, 0.07873, 0.5455, 0.0, 0.5909, 0.07873, 0.5, 0.07873, 0.2727, 0.1575, 0.3636, 0.1575, 0.3182, 0.2362, 0.09091, 0.1575, 0.1818, 0.1575, 0.1364, 0.2362, 0.8182, 0.1575, 0.9091, 0.1575, 0.8636, 0.2362, 0.6364, 0.1575, 0.7273, 0.1575, 0.6818, 0.2362, 0.4545, 0.1575, 0.5455, 0.1575, 0.5, 0.2362, 0.2727, 0.1575, 0.3182, 0.2362, 0.2273, 0.2362, 0.09091, 0.1575, 0.1364, 0.2362, 0.04546, 0.2362, 0.8182, 0.1575, 0.8636, 0.2362, 0.7727, 0.2362, 0.6364, 0.1575, 0.6818, 0.2362, 0.5909, 0.2362, 0.4545, 0.1575, 0.5, 0.2362, 0.4091, 0.2362, 0.1818, 0.3149, 0.2727, 0.3149, 0.2273, 0.3937, 0.0, 0.3149, 0.09091, 0.3149, 0.04546, 0.3937, 0.7273, 0.3149, 0.8182, 0.3149, 0.7727, 0.3937, 0.5455, 0.3149, 0.6364, 0.3149, 0.5909, 0.3937, 0.3636, 0.3149, 0.4545, 0.3149, 0.4091, 0.3937, 0.4091, 0.3937, 0.5, 0.3937, 0.4545, 0.4724, 0.4091, 0.3937, 0.4545, 0.3149, 0.5, 0.3937, 0.4545, 0.3149, 0.5455, 0.3149, 0.5, 0.3937, 0.5909, 0.3937, 0.6818, 0.3937, 0.6364, 0.4724, 0.5909, 0.3937, 0.6364, 0.3149, 0.6818, 0.3937, 0.6364, 0.3149, 0.7273, 0.3149, 0.6818, 0.3937, 0.7727, 0.3937, 0.8636, 0.3937, 0.8182, 0.4724, 0.7727, 0.3937, 0.8182, 0.3149, 0.8636, 0.3937, 0.8182, 0.3149, 0.9091, 0.3149, 0.8636, 0.3937, 0.04546, 0.3937, 0.1364, 0.3937, 0.09091, 0.4724, 0.04546, 0.3937, 0.09091, 0.3149, 0.1364, 0.3937, 0.09091, 0.3149, 0.1818, 0.3149, 0.1364, 0.3937, 0.2273, 0.3937, 0.3182, 0.3937, 0.2727, 0.4724, 0.2273, 0.3937, 0.2727, 0.3149, 0.3182, 0.3937, 0.2727, 0.3149, 0.3636, 0.3149, 0.3182, 0.3937, 0.4091, 0.2362, 0.4545, 0.3149, 0.3636, 0.3149, 0.4091, 0.2362, 0.5, 0.2362, 0.4545, 0.3149, 0.5, 0.2362, 0.5455, 0.3149, 0.4545, 0.3149, 0.5909, 0.2362, 0.6364, 0.3149, 0.5455, 0.3149, 0.5909, 0.2362, 0.6818, 0.2362, 0.6364, 0.3149, 0.6818, 0.2362, 0.7273, 0.3149, 0.6364, 0.3149, 0.7727, 0.2362, 0.8182, 0.3149, 0.7273, 0.3149, 0.7727, 0.2362, 0.8636, 0.2362, 0.8182, 0.3149, 0.8636, 0.2362, 0.9091, 0.3149, 0.8182, 0.3149, 0.04546, 0.2362, 0.09091, 0.3149, 0.0, 0.3149, 0.04546, 0.2362, 0.1364, 0.2362, 0.09091, 0.3149, 0.1364, 0.2362, 0.1818, 0.3149, 0.09091, 0.3149, 0.2273, 0.2362, 0.2727, 0.3149, 0.1818, 0.3149, 0.2273, 0.2362, 0.3182, 0.2362, 0.2727, 0.3149, 0.3182, 0.2362, 0.3636, 0.3149, 0.2727, 0.3149, 0.5, 0.2362, 0.5909, 0.2362, 0.5455, 0.3149, 0.5, 0.2362, 0.5455, 0.1575, 0.5909, 0.2362, 0.5455, 0.1575, 0.6364, 0.1575, 0.5909, 0.2362, 0.6818, 0.2362, 0.7727, 0.2362, 0.7273, 0.3149, 0.6818, 0.2362, 0.7273, 0.1575, 0.7727, 0.2362, 0.7273, 0.1575, 0.8182, 0.1575, 0.7727, 0.2362, 0.8636, 0.2362, 0.9545, 0.2362, 0.9091, 0.3149, 0.8636, 0.2362, 0.9091, 0.1575, 0.9545, 0.2362, 0.9091, 0.1575, 1.0, 0.1575, 0.9545, 0.2362, 0.1364, 0.2362, 0.2273, 0.2362, 0.1818, 0.3149, 0.1364, 0.2362, 0.1818, 0.1575, 0.2273, 0.2362, 0.1818, 0.1575, 0.2727, 0.1575, 0.2273, 0.2362, 0.3182, 0.2362, 0.4091, 0.2362, 0.3636, 0.3149, 0.3182, 0.2362, 0.3636, 0.1575, 0.4091, 0.2362, 0.3636, 0.1575, 0.4545, 0.1575, 0.4091, 0.2362, 0.5, 0.07873, 0.5455, 0.1575, 0.4545, 0.1575, 0.5, 0.07873, 0.5909, 0.07873, 0.5455, 0.1575, 0.5909, 0.07873, 0.6364, 0.1575, 0.5455, 0.1575, 0.6818, 0.07873, 0.7273, 0.1575, 0.6364, 0.1575, 0.6818, 0.07873, 0.7727, 0.07873, 0.7273, 0.1575, 0.7727, 0.07873, 0.8182, 0.1575, 0.7273, 0.1575, 0.8636, 0.07873, 0.9091, 0.1575, 0.8182, 0.1575, 0.8636, 0.07873, 0.9545, 0.07873, 0.9091, 0.1575, 0.9545, 0.07873, 1.0, 0.1575, 0.9091, 0.1575, 0.3636, 0.1575, 0.4091, 0.07873, 0.4545, 0.1575, 0.3636, 0.1575, 0.3182, 0.07873, 0.4091, 0.07873, 0.3182, 0.07873, 0.3636, 0.0, 0.4091, 0.07873, 0.1364, 0.07873, 0.1818, 0.1575, 0.09091, 0.1575, 0.1364, 0.07873, 0.2273, 0.07873, 0.1818, 0.1575, 0.2273, 0.07873, 0.2727, 0.1575, 0.1818, 0.1575])
me_icosphere_008.materials.append(mat_leaves_material_2)
me_icosphere_008.use_remesh_fix_poles = True
me_icosphere_008.use_remesh_preserve_attributes = False
me_icosphere_008.update()

# ---- objects
ob_plane = bpy.data.objects.new('Plane', me_plane)
ob_icosphere_003 = bpy.data.objects.new('Icosphere.003', me_icosphere_003)
ob_icosphere_004 = bpy.data.objects.new('Icosphere.004', me_icosphere_004)
ob_icosphere_005 = bpy.data.objects.new('Icosphere.005', me_icosphere_005)
ob_icosphere_006 = bpy.data.objects.new('Icosphere.006', me_icosphere_006)
ob_icosphere_007 = bpy.data.objects.new('Icosphere.007', me_icosphere_007)
ob_icosphere_008 = bpy.data.objects.new('Icosphere.008', me_icosphere_008)

# ---- transforms, parenting, visibility, modifiers, constraints
ob_plane.location = (0.0, 0.0, 0.0)
_m = ob_plane.modifiers.new('Skin', 'SKIN')
_m = ob_plane.modifiers.new('Subdivision', 'SUBSURF')
ob_icosphere_003.location = (-1.32, -3.001, 7.84)
ob_icosphere_004.location = (-4.529, 0.6029, 7.84)
ob_icosphere_005.location = (1.278, -2.325, 7.84)
ob_icosphere_005.scale = (1.093, 1.093, 1.093)
ob_icosphere_006.location = (-2.136, 0.8607, 7.715)
ob_icosphere_006.scale = (1.41, 1.41, 1.41)
ob_icosphere_007.location = (-1.035, -0.3866, 7.815)
ob_icosphere_007.scale = (1.128, 1.128, 1.128)
ob_icosphere_008.location = (-3.485, -1.895, 8.214)
ob_icosphere_008.scale = (1.461, 1.461, 1.461)

# ---- collection membership
col_collection.objects.link(ob_plane)
col_collection.objects.link(ob_icosphere_003)
col_collection.objects.link(ob_icosphere_004)
col_collection.objects.link(ob_icosphere_005)
col_collection.objects.link(ob_icosphere_006)
col_collection.objects.link(ob_icosphere_007)
col_collection.objects.link(ob_icosphere_008)

# ---- scene / render settings (as saved in the file)
scene.frame_start = 1; scene.frame_end = 250; scene.frame_set(1)
scene.render.engine = 'BLENDER_EEVEE_NEXT'
scene.cycles.use_denoising = False
scene.cycles.samples = 128
scene.cycles.sampling_pattern = 'TABULATED_SOBOL'
scene.cycles.use_adaptive_sampling = False
scene.cycles.use_light_tree = False
scene.view_settings.view_transform = 'Filmic'
bpy.context.view_layer.update()

# ---- added for rendering (the .blend has no active camera and no usable light): camera, sun
cam_auto = bpy.data.cameras.new('AutoCamera')
cam_auto.lens = 50.0
cam_auto.sensor_width = 36.0
cam_auto.clip_end = 1000.0
ob_auto_camera = bpy.data.objects.new('AutoCamera', cam_auto)
scene.collection.objects.link(ob_auto_camera)
ob_auto_camera.location = (12.5617, -18.1629, 16.5384)
ob_auto_camera.rotation_euler = (1.09748, -7.21219e-08, 0.694738)
scene.camera = ob_auto_camera
light_auto_sun = bpy.data.lights.new('AutoSun', 'SUN')
light_auto_sun.energy = 3.0
light_auto_sun.angle = 0.0523599
ob_auto_sun = bpy.data.objects.new('AutoSun', light_auto_sun)
scene.collection.objects.link(ob_auto_sun)
ob_auto_sun.rotation_euler = (0.872665, 0.174533, 0.523599)
bpy.context.view_layer.update()
